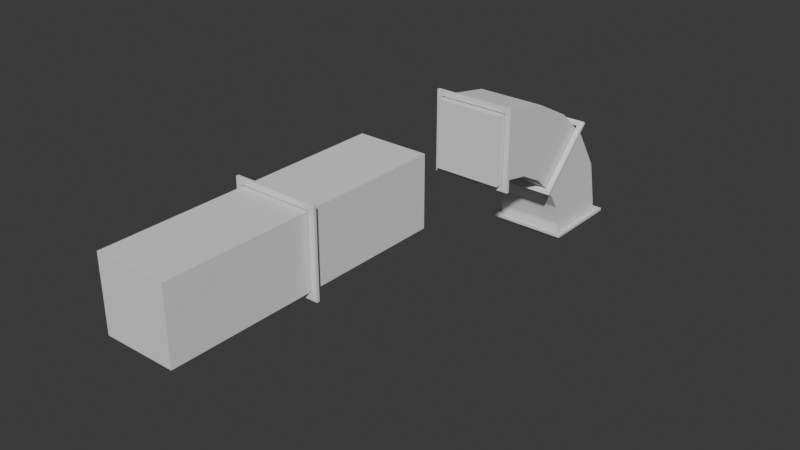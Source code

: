 # Source: VentPipe.blend  (saved by Blender 4.5.91; exported with 4.5.12 LTS)
import bpy
from mathutils import Matrix  # noqa: F401  (used for matrix-valued properties, if any)

bpy.ops.wm.read_factory_settings(use_empty=True)
scene = bpy.context.scene
scene.name = 'Scene'

# ---- collections
col_collection = bpy.data.collections.new('Collection'); scene.collection.children.link(col_collection)

# ---- world
world_world = bpy.data.worlds.new('World'); scene.world = world_world
world_world.use_nodes = True; world_world.node_tree.nodes.clear()
_N = world_world.node_tree.nodes; _L = world_world.node_tree.links
n0 = _N.new('ShaderNodeOutputWorld'); n0.name = 'World Output'; n0.location = (200, 100)
n1 = _N.new('ShaderNodeBackground'); n1.name = 'Background'; n1.location = (-200, 100)
n1.inputs[0].default_value = (0.05088, 0.05088, 0.05088, 1.0)
_L.new(n1.outputs[0], n0.inputs[0])
n0.is_active_output = True
world_world.color = (0.05088, 0.05088, 0.05088)
world_world.sun_shadow_jitter_overblur = 0.0

# ---- meshes
me_plane = bpy.data.meshes.new('Plane')
me_plane.from_pydata([(-0.3, -0.01, 0.3), (-0.3, -0.01, -0.3), (0.3, -0.01, 0.3), (0.3, -0.01, -0.3), (0.26, -0.01, 0.26), (-0.26, -0.01, 0.26), (-0.26, -0.01, -0.26), (0.26, -0.01, -0.26), (0.26, 0.01, 0.26), (-0.26, 0.01, 0.26), (-0.26, 0.01, -0.26), (0.26, 0.01, -0.26), (0.3, 0.01, 0.3), (-0.3, 0.01, 0.3), (-0.3, 0.01, -0.3), (0.3, 0.01, -0.3), (-0.25, -1.0, -0.25), (-0.25, -1.0, 0.25), (-0.25, 1.0, -0.25), (-0.25, 1.0, 0.25), (0.25, -1.0, -0.25), (0.25, -1.0, 0.25), (0.25, 1.0, -0.25), (0.25, 1.0, 0.25)], [], [(5, 4, 2, 0), (6, 5, 0, 1), (7, 6, 1, 3), (4, 7, 3, 2), (9, 13, 12, 8), (10, 14, 13, 9), (11, 15, 14, 10), (8, 12, 15, 11), (1, 14, 15, 3), (2, 12, 13, 0), (7, 11, 10, 6), (5, 9, 8, 4), (3, 15, 12, 2), (0, 13, 14, 1), (4, 8, 11, 7), (6, 10, 9, 5), (16, 17, 19, 18), (18, 19, 23, 22), (22, 23, 21, 20), (20, 21, 17, 16), (18, 22, 20, 16), (23, 19, 17, 21)])
_uv = me_plane.uv_layers.new(name='UVMap')
_uv.uv.foreach_set('vector', [0.06667, 0.06667, 0.06667, 0.9333, 0.0, 1.0, 0.0, 0.0, 0.9333, 0.06667, 0.06667, 0.06667, 0.0, 0.0, 1.0, 0.0, 0.9333, 0.9333, 0.9333, 0.06667, 1.0, 0.0, 1.0, 1.0, 0.06667, 0.9333, 0.9333, 0.9333, 1.0, 1.0, 0.0, 1.0, 0.06667, 0.06667, 0.0, 0.0, 0.0, 1.0, 0.06667, 0.9333, 0.9333, 0.06667, 1.0, 0.0, 0.0, 0.0, 0.06667, 0.06667, 0.9333, 0.9333, 1.0, 1.0, 1.0, 0.0, 0.9333, 0.06667, 0.06667, 0.9333, 0.0, 1.0, 1.0, 1.0, 0.9333, 0.9333, 1.0, 0.0, 1.0, 0.0, 1.0, 1.0, 1.0, 1.0, 0.0, 1.0, 0.0, 1.0, 0.0, 0.0, 0.0, 0.0, 0.9333, 0.9333, 0.9333, 0.9333, 0.9333, 0.06667, 0.9333, 0.06667, 0.06667, 0.06667, 0.06667, 0.06667, 0.06667, 0.9333, 0.06667, 0.9333, 1.0, 1.0, 1.0, 1.0, 0.0, 1.0, 0.0, 1.0, 0.0, 0.0, 0.0, 0.0, 1.0, 0.0, 1.0, 0.0, 0.06667, 0.9333, 0.06667, 0.9333, 0.9333, 0.9333, 0.9333, 0.9333, 0.9333, 0.06667, 0.9333, 0.06667, 0.06667, 0.06667, 0.06667, 0.06667, 0.375, 0.0, 0.625, 0.0, 0.625, 0.25, 0.375, 0.25, 0.375, 0.25, 0.625, 0.25, 0.625, 0.5, 0.375, 0.5, 0.375, 0.5, 0.625, 0.5, 0.625, 0.75, 0.375, 0.75, 0.375, 0.75, 0.625, 0.75, 0.625, 1.0, 0.375, 1.0, 0.125, 0.5, 0.375, 0.5, 0.375, 0.75, 0.125, 0.75, 0.625, 0.5, 0.875, 0.5, 0.875, 0.75, 0.625, 0.75])
me_plane.update()
me_plane_001 = bpy.data.meshes.new('Plane.001')
me_plane_001.from_pydata([(-0.3, -0.01, 0.3), (-0.3, -0.01, -0.3), (0.3, -0.01, 0.3), (0.3, -0.01, -0.3), (0.26, -0.01, 0.26), (-0.26, -0.01, 0.26), (-0.26, -0.01, -0.26), (0.26, -0.01, -0.26), (0.26, 0.01, 0.26), (-0.26, 0.01, 0.26), (-0.26, 0.01, -0.26), (0.26, 0.01, -0.26), (0.3, 0.01, 0.3), (-0.3, 0.01, 0.3), (-0.3, 0.01, -0.3), (0.3, 0.01, -0.3), (-0.25, 1.255, -0.8465), (-0.25, 0.7554, -0.8465), (0.25, 1.255, -0.8465), (0.25, 0.7554, -0.8465), (-0.25, 0.09319, -0.25), (-0.25, 0.09319, 0.25), (0.25, 0.09319, -0.25), (0.25, 0.09319, 0.25), (-0.25, 0.7194, -0.695), (-0.25, 0.6127, -0.5305), (-0.25, 0.4499, -0.3831), (-0.25, 0.2647, -0.2841), (0.25, 0.7194, -0.695), (0.25, 0.6127, -0.5305), (0.25, 0.4499, -0.3831), (0.25, 0.2647, -0.2841), (0.25, 1.181, -0.5034), (0.25, 0.9949, -0.2081), (0.25, 0.7371, 0.02614), (0.25, 0.4301, 0.1877), (-0.25, 0.4301, 0.1877), (-0.25, 0.7371, 0.02614), (-0.25, 0.9949, -0.2081), (-0.25, 1.181, -0.5034), (-0.25, -0.06255, -0.25), (-0.25, -0.06255, 0.25), (0.25, -0.06255, 0.25), (0.25, -0.06255, -0.25), (-0.25, 1.255, -0.9731), (-0.25, 0.7554, -0.9731), (0.25, 0.7554, -0.9731), (0.25, 1.255, -0.9731), (-0.3, 0.5285, -0.5172), (-0.3, 0.9528, -0.0929), (0.3, 0.5285, -0.5172), (0.3, 0.9528, -0.0929), (0.26, 0.5568, -0.4889), (-0.26, 0.5568, -0.4889), (-0.26, 0.9245, -0.1212), (0.26, 0.9245, -0.1212), (0.26, 0.5426, -0.4747), (-0.26, 0.5426, -0.4747), (-0.26, 0.9103, -0.107), (0.26, 0.9103, -0.107), (0.3, 0.5143, -0.503), (-0.3, 0.5143, -0.503), (-0.3, 0.9386, -0.07876), (0.3, 0.9386, -0.07876), (-0.3, 0.7033, -0.9232), (-0.3, 1.303, -0.9232), (0.3, 0.7033, -0.9232), (0.3, 1.303, -0.9232), (0.26, 0.7433, -0.9232), (-0.26, 0.7433, -0.9232), (-0.26, 1.263, -0.9232), (0.26, 1.263, -0.9232), (0.26, 0.7433, -0.9032), (-0.26, 0.7433, -0.9032), (-0.26, 1.263, -0.9032), (0.26, 1.263, -0.9032), (0.3, 0.7033, -0.9032), (-0.3, 0.7033, -0.9032), (-0.3, 1.303, -0.9032), (0.3, 1.303, -0.9032)], [], [(5, 4, 2, 0), (6, 5, 0, 1), (7, 6, 1, 3), (4, 7, 3, 2), (9, 13, 12, 8), (10, 14, 13, 9), (11, 15, 14, 10), (8, 12, 15, 11), (1, 14, 15, 3), (2, 12, 13, 0), (7, 11, 10, 6), (5, 9, 8, 4), (3, 15, 12, 2), (0, 13, 14, 1), (4, 8, 11, 7), (6, 10, 9, 5), (17, 16, 44, 45), (23, 21, 41, 42), (21, 23, 35, 36), (23, 22, 31, 35), (22, 20, 27, 31), (20, 21, 36, 27), (31, 27, 26, 30), (30, 26, 25, 29), (29, 25, 24, 28), (28, 24, 17, 19), (35, 31, 30, 34), (34, 30, 29, 33), (33, 29, 28, 32), (32, 28, 19, 18), (36, 35, 34, 37), (37, 34, 33, 38), (38, 33, 32, 39), (39, 32, 18, 16), (27, 36, 37, 26), (26, 37, 38, 25), (25, 38, 39, 24), (24, 39, 16, 17), (43, 42, 41, 40), (22, 23, 42, 43), (20, 22, 43, 40), (21, 20, 40, 41), (47, 46, 45, 44), (19, 17, 45, 46), (18, 19, 46, 47), (16, 18, 47, 44), (53, 52, 50, 48), (54, 53, 48, 49), (55, 54, 49, 51), (52, 55, 51, 50), (57, 61, 60, 56), (58, 62, 61, 57), (59, 63, 62, 58), (56, 60, 63, 59), (49, 62, 63, 51), (50, 60, 61, 48), (55, 59, 58, 54), (53, 57, 56, 52), (51, 63, 60, 50), (48, 61, 62, 49), (52, 56, 59, 55), (54, 58, 57, 53), (69, 68, 66, 64), (70, 69, 64, 65), (71, 70, 65, 67), (68, 71, 67, 66), (73, 77, 76, 72), (74, 78, 77, 73), (75, 79, 78, 74), (72, 76, 79, 75), (65, 78, 79, 67), (66, 76, 77, 64), (71, 75, 74, 70), (69, 73, 72, 68), (67, 79, 76, 66), (64, 77, 78, 65), (68, 72, 75, 71), (70, 74, 73, 69)])
_uv = me_plane_001.uv_layers.new(name='UVMap')
_uv.uv.foreach_set('vector', [0.06667, 0.06667, 0.06667, 0.9333, 0.0, 1.0, 0.0, 0.0, 0.9333, 0.06667, 0.06667, 0.06667, 0.0, 0.0, 1.0, 0.0, 0.9333, 0.9333, 0.9333, 0.06667, 1.0, 0.0, 1.0, 1.0, 0.06667, 0.9333, 0.9333, 0.9333, 1.0, 1.0, 0.0, 1.0, 0.06667, 0.06667, 0.0, 0.0, 0.0, 1.0, 0.06667, 0.9333, 0.9333, 0.06667, 1.0, 0.0, 0.0, 0.0, 0.06667, 0.06667, 0.9333, 0.9333, 1.0, 1.0, 1.0, 0.0, 0.9333, 0.06667, 0.06667, 0.9333, 0.0, 1.0, 1.0, 1.0, 0.9333, 0.9333, 1.0, 0.0, 1.0, 0.0, 1.0, 1.0, 1.0, 1.0, 0.0, 1.0, 0.0, 1.0, 0.0, 0.0, 0.0, 0.0, 0.9333, 0.9333, 0.9333, 0.9333, 0.9333, 0.06667, 0.9333, 0.06667, 0.06667, 0.06667, 0.06667, 0.06667, 0.06667, 0.9333, 0.06667, 0.9333, 1.0, 1.0, 1.0, 1.0, 0.0, 1.0, 0.0, 1.0, 0.0, 0.0, 0.0, 0.0, 1.0, 0.0, 1.0, 0.0, 0.06667, 0.9333, 0.06667, 0.9333, 0.9333, 0.9333, 0.9333, 0.9333, 0.9333, 0.06667, 0.9333, 0.06667, 0.06667, 0.06667, 0.06667, 0.06667, 0.625, 1.0, 0.375, 1.0, 0.375, 1.0, 0.625, 1.0, 0.625, 0.75, 0.625, 1.0, 0.625, 1.0, 0.625, 0.75, 0.625, 1.0, 0.625, 0.75, 0.575, 0.75, 0.575, 1.0, 0.625, 0.75, 0.375, 0.75, 0.425, 0.75, 0.575, 0.75, 0.375, 0.75, 0.375, 1.0, 0.425, 1.0, 0.425, 0.75, 0.375, 1.0, 0.625, 1.0, 0.575, 1.0, 0.425, 1.0, 0.425, 0.75, 0.425, 1.0, 0.475, 1.0, 0.475, 0.75, 0.475, 0.75, 0.475, 1.0, 0.525, 1.0, 0.525, 0.75, 0.525, 0.75, 0.525, 1.0, 0.575, 1.0, 0.575, 0.75, 0.575, 0.75, 0.575, 1.0, 0.625, 1.0, 0.625, 0.75, 0.575, 0.75, 0.425, 0.75, 0.475, 0.75, 0.525, 0.75, 0.525, 0.75, 0.475, 0.75, 0.525, 0.75, 0.475, 0.75, 0.475, 0.75, 0.525, 0.75, 0.575, 0.75, 0.425, 0.75, 0.425, 0.75, 0.575, 0.75, 0.625, 0.75, 0.375, 0.75, 0.575, 1.0, 0.575, 0.75, 0.525, 0.75, 0.525, 1.0, 0.525, 1.0, 0.525, 0.75, 0.475, 0.75, 0.475, 1.0, 0.475, 1.0, 0.475, 0.75, 0.425, 0.75, 0.425, 1.0, 0.425, 1.0, 0.425, 0.75, 0.375, 0.75, 0.375, 1.0, 0.425, 1.0, 0.575, 1.0, 0.525, 1.0, 0.475, 1.0, 0.475, 1.0, 0.525, 1.0, 0.475, 1.0, 0.525, 1.0, 0.525, 1.0, 0.475, 1.0, 0.425, 1.0, 0.575, 1.0, 0.575, 1.0, 0.425, 1.0, 0.375, 1.0, 0.625, 1.0, 0.375, 0.75, 0.625, 0.75, 0.625, 1.0, 0.375, 1.0, 0.375, 0.75, 0.625, 0.75, 0.625, 0.75, 0.375, 0.75, 0.375, 1.0, 0.375, 0.75, 0.375, 0.75, 0.375, 1.0, 0.625, 1.0, 0.375, 1.0, 0.375, 1.0, 0.625, 1.0, 0.375, 0.75, 0.625, 0.75, 0.625, 1.0, 0.375, 1.0, 0.625, 0.75, 0.625, 1.0, 0.625, 1.0, 0.625, 0.75, 0.375, 0.75, 0.625, 0.75, 0.625, 0.75, 0.375, 0.75, 0.375, 1.0, 0.375, 0.75, 0.375, 0.75, 0.375, 1.0, 0.06667, 0.06667, 0.06667, 0.9333, 0.0, 1.0, 0.0, 0.0, 0.9333, 0.06667, 0.06667, 0.06667, 0.0, 0.0, 1.0, 0.0, 0.9333, 0.9333, 0.9333, 0.06667, 1.0, 0.0, 1.0, 1.0, 0.06667, 0.9333, 0.9333, 0.9333, 1.0, 1.0, 0.0, 1.0, 0.06667, 0.06667, 0.0, 0.0, 0.0, 1.0, 0.06667, 0.9333, 0.9333, 0.06667, 1.0, 0.0, 0.0, 0.0, 0.06667, 0.06667, 0.9333, 0.9333, 1.0, 1.0, 1.0, 0.0, 0.9333, 0.06667, 0.06667, 0.9333, 0.0, 1.0, 1.0, 1.0, 0.9333, 0.9333, 1.0, 0.0, 1.0, 0.0, 1.0, 1.0, 1.0, 1.0, 0.0, 1.0, 0.0, 1.0, 0.0, 0.0, 0.0, 0.0, 0.9333, 0.9333, 0.9333, 0.9333, 0.9333, 0.06667, 0.9333, 0.06667, 0.06667, 0.06667, 0.06667, 0.06667, 0.06667, 0.9333, 0.06667, 0.9333, 1.0, 1.0, 1.0, 1.0, 0.0, 1.0, 0.0, 1.0, 0.0, 0.0, 0.0, 0.0, 1.0, 0.0, 1.0, 0.0, 0.06667, 0.9333, 0.06667, 0.9333, 0.9333, 0.9333, 0.9333, 0.9333, 0.9333, 0.06667, 0.9333, 0.06667, 0.06667, 0.06667, 0.06667, 0.06667, 0.06667, 0.06667, 0.06667, 0.9333, 0.0, 1.0, 0.0, 0.0, 0.9333, 0.06667, 0.06667, 0.06667, 0.0, 0.0, 1.0, 0.0, 0.9333, 0.9333, 0.9333, 0.06667, 1.0, 0.0, 1.0, 1.0, 0.06667, 0.9333, 0.9333, 0.9333, 1.0, 1.0, 0.0, 1.0, 0.06667, 0.06667, 0.0, 0.0, 0.0, 1.0, 0.06667, 0.9333, 0.9333, 0.06667, 1.0, 0.0, 0.0, 0.0, 0.06667, 0.06667, 0.9333, 0.9333, 1.0, 1.0, 1.0, 0.0, 0.9333, 0.06667, 0.06667, 0.9333, 0.0, 1.0, 1.0, 1.0, 0.9333, 0.9333, 1.0, 0.0, 1.0, 0.0, 1.0, 1.0, 1.0, 1.0, 0.0, 1.0, 0.0, 1.0, 0.0, 0.0, 0.0, 0.0, 0.9333, 0.9333, 0.9333, 0.9333, 0.9333, 0.06667, 0.9333, 0.06667, 0.06667, 0.06667, 0.06667, 0.06667, 0.06667, 0.9333, 0.06667, 0.9333, 1.0, 1.0, 1.0, 1.0, 0.0, 1.0, 0.0, 1.0, 0.0, 0.0, 0.0, 0.0, 1.0, 0.0, 1.0, 0.0, 0.06667, 0.9333, 0.06667, 0.9333, 0.9333, 0.9333, 0.9333, 0.9333, 0.9333, 0.06667, 0.9333, 0.06667, 0.06667, 0.06667, 0.06667, 0.06667])
me_plane_001.update()

# ---- objects
ob_ventpipelong = bpy.data.objects.new('VentPipeLong', me_plane)
ob_ventpipecrv = bpy.data.objects.new('VentPipeCrv', me_plane_001)

# ---- transforms, parenting, visibility, modifiers, constraints
ob_ventpipelong.location = (0.0, 0.0, 0.0)
ob_ventpipecrv.location = (0.0, 1.834, 0.0)

# ---- collection membership
col_collection.objects.link(ob_ventpipelong)
col_collection.objects.link(ob_ventpipecrv)

# ---- scene / render settings (as saved in the file)
scene.frame_start = 1; scene.frame_end = 250; scene.frame_set(1)
scene.render.engine = 'BLENDER_EEVEE_NEXT'
bpy.context.view_layer.update()

# ---- added for rendering (the .blend has no active camera and no usable light): camera, sun
cam_auto = bpy.data.cameras.new('AutoCamera')
cam_auto.lens = 50.0
cam_auto.sensor_width = 36.0
cam_auto.clip_end = 1000.0
ob_auto_camera = bpy.data.objects.new('AutoCamera', cam_auto)
scene.collection.objects.link(ob_auto_camera)
ob_auto_camera.location = (4.04312, -3.78322, 2.89797)
ob_auto_camera.rotation_euler = (1.09748, -7.21219e-08, 0.694738)
scene.camera = ob_auto_camera
light_auto_sun = bpy.data.lights.new('AutoSun', 'SUN')
light_auto_sun.energy = 3.0
light_auto_sun.angle = 0.0523599
ob_auto_sun = bpy.data.objects.new('AutoSun', light_auto_sun)
scene.collection.objects.link(ob_auto_sun)
ob_auto_sun.rotation_euler = (0.872665, 0.174533, 0.523599)
bpy.context.view_layer.update()
